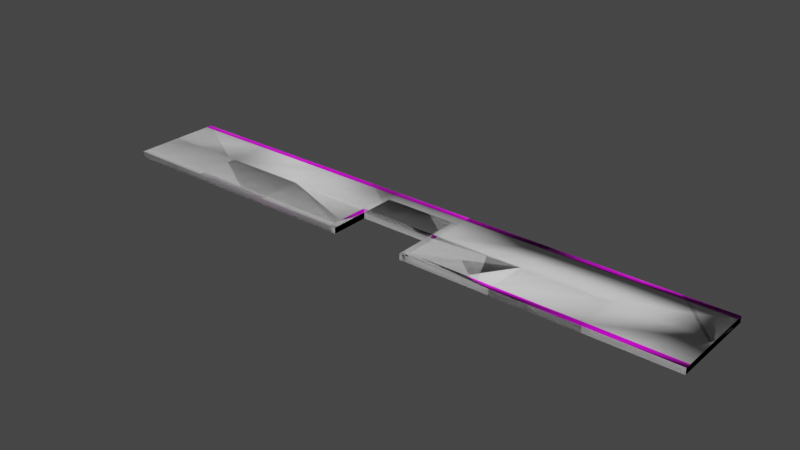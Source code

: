 # Source: B1.blend  (saved by Blender 3.6.11; exported with 4.5.12 LTS)
import bpy
from mathutils import Matrix  # noqa: F401  (used for matrix-valued properties, if any)

bpy.ops.wm.read_factory_settings(use_empty=True)
scene = bpy.context.scene
scene.name = 'Scene'

# ---- collections
col_collection = bpy.data.collections.new('Collection'); scene.collection.children.link(col_collection)
col_collision = bpy.data.collections.new('Collision'); scene.collection.children.link(col_collision)

# ---- images (referenced by path relative to the original .blend; pixels are not part of the script)
import os
ASSET_DIR = os.environ.get("B2B_ASSET_DIR", "")  # directory of the original .blend (textures are referenced by path, not embedded)
HERE = os.path.dirname(os.path.abspath(__file__))  # packed textures are extracted next to this script under _unpacked/

def load_image(name, relpath, width, height, colorspace="sRGB"):
    """Load a texture the original file referenced (path relative to the .blend, or extracted next to this script)."""
    p = next((c for c in (os.path.join(HERE, relpath), os.path.join(ASSET_DIR, relpath)) if relpath and os.path.exists(c)), "")
    if p:
        img = bpy.data.images.load(p, check_existing=True)
        img.name = name
    else:  # same state as the original file: an image datablock whose file is absent (Cycles renders it pink)
        img = bpy.data.images.new(name, width, height)
        img.source = "FILE"
        img.filepath = "//" + (relpath or name)
    img.colorspace_settings.name = colorspace
    return img
img_t_blackandwhitestrip_tga = load_image('T_BlackAndWhiteStrip.tga', 'T_BlackAndWhiteStrip.tga', 1024, 1024, 'sRGB')

# ---- materials (node trees are filled in below, after node groups)
mat_road = bpy.data.materials.new('road')
mat_road.use_transparent_shadow = False
mat_edge = bpy.data.materials.new('edge')
mat_edge.use_transparent_shadow = False
mat_side = bpy.data.materials.new('side')
mat_side.use_transparent_shadow = False

# ---- material node trees
mat_road.use_nodes = True; mat_road.node_tree.nodes.clear()
_N = mat_road.node_tree.nodes; _L = mat_road.node_tree.links
n0 = _N.new('ShaderNodeBsdfPrincipled'); n0.name = 'Principled BSDF'; n0.location = (10, 300)
n0.distribution = 'GGX'
n0.subsurface_method = 'RANDOM_WALK_SKIN'
n0.inputs[3].default_value = 1.45
n0.inputs[27].default_value = (0.0, 0.0, 0.0, 1.0)
n0.inputs[28].default_value = 1.0
n1 = _N.new('ShaderNodeOutputMaterial'); n1.name = 'Material Output'; n1.location = (300, 300)
_L.new(n0.outputs[0], n1.inputs[0])
n1.is_active_output = True
mat_edge.use_nodes = True; mat_edge.node_tree.nodes.clear()
_N = mat_edge.node_tree.nodes; _L = mat_edge.node_tree.links
n0 = _N.new('ShaderNodeBsdfPrincipled'); n0.name = 'Principled BSDF'; n0.location = (10, 300)
n0.distribution = 'GGX'
n0.subsurface_method = 'RANDOM_WALK_SKIN'
n0.inputs[3].default_value = 1.45
n0.inputs[27].default_value = (0.0, 0.0, 0.0, 1.0)
n0.inputs[28].default_value = 1.0
n1 = _N.new('ShaderNodeOutputMaterial'); n1.name = 'Material Output'; n1.location = (300, 300)
n2 = _N.new('ShaderNodeTexImage'); n2.name = 'Image Texture'; n2.location = (-441, 220)
n2.image = img_t_blackandwhitestrip_tga
n2.interpolation = 'Closest'
_L.new(n0.outputs[0], n1.inputs[0])
_L.new(n2.outputs[0], n0.inputs[0])
n1.is_active_output = True
mat_side.use_nodes = True; mat_side.node_tree.nodes.clear()
_N = mat_side.node_tree.nodes; _L = mat_side.node_tree.links
n0 = _N.new('ShaderNodeBsdfPrincipled'); n0.name = 'Principled BSDF'; n0.location = (10, 300)
n0.distribution = 'GGX'
n0.subsurface_method = 'RANDOM_WALK_SKIN'
n0.inputs[3].default_value = 1.45
n0.inputs[27].default_value = (0.0, 0.0, 0.0, 1.0)
n0.inputs[28].default_value = 1.0
n1 = _N.new('ShaderNodeOutputMaterial'); n1.name = 'Material Output'; n1.location = (300, 300)
_L.new(n0.outputs[0], n1.inputs[0])
n1.is_active_output = True

# ---- world
world_world = bpy.data.worlds.new('World'); scene.world = world_world
world_world.use_nodes = True; world_world.node_tree.nodes.clear()
_N = world_world.node_tree.nodes; _L = world_world.node_tree.links
n0 = _N.new('ShaderNodeOutputWorld'); n0.name = 'World Output'; n0.location = (300, 300)
n1 = _N.new('ShaderNodeBackground'); n1.name = 'Background'; n1.location = (10, 300)
n1.inputs[0].default_value = (0.05088, 0.05088, 0.05088, 1.0)
_L.new(n1.outputs[0], n0.inputs[0])
n0.is_active_output = True
world_world.color = (0.05088, 0.05088, 0.05088)
world_world.use_sun_shadow = False
world_world.sun_shadow_jitter_overblur = 0.0

# ---- meshes
me_transform5 = bpy.data.meshes.new('transform5')
me_transform5.from_pydata([(0.0, 0.0, 375.0), (0.0, 0.0, 0.0), (0.0, 0.0, -375.0), (714.3, 0.0, 375.0), (714.3, 0.0, -375.0), (1429.0, 0.0, 375.0), (1429.0, 0.0, -375.0), (2143.0, 0.0, -375.0), (3571.0, 0.0, -375.0), (4286.0, 0.0, -375.0), (5000.0, 0.0, 375.0), (5000.0, 0.0, -375.0), (2143.0, 0.0, 375.0), (2193.0, 0.0, 50.0), (2807.0, 0.0, 50.0), (2193.0, 0.0, 0.0), (2807.0, 0.0, 0.0), (2857.0, 0.0, 0.0), (2857.0, 0.0, -375.0), (2857.0, 0.0, 375.0), (2143.0, 0.0, 0.0), (2857.0, 1.512e-09, 50.0), (2193.0, 0.0, 375.0), (2807.0, 0.0, 375.0), (2143.0, 1.038e-05, 50.0), (2143.0, -50.0, 375.0), (2193.0, -50.0, 50.0), (2807.0, -50.0, 50.0), (2193.0, -50.0, 375.0), (2807.0, -50.0, 375.0), (0.0, -50.0, 375.0), (0.0, -50.0, -3.775e-06), (0.0, -50.0, -375.0), (714.3, -50.0, 375.0), (714.3, -50.0, -375.0), (1429.0, -50.0, 375.0), (1429.0, -50.0, -375.0), (2143.0, -50.0, -375.0), (3571.0, -50.0, -375.0), (4286.0, -50.0, -375.0), (5000.0, -50.0, 375.0), (5000.0, -50.0, -375.0), (2857.0, -50.0, -375.0), (2857.0, -50.0, 375.0), (3571.0, 0.0, 375.0), (4286.0, 0.0, 375.0), (3571.0, -50.0, 375.0), (4286.0, -50.0, 375.0), (714.3, 0.0, 3.052e-05), (1429.0, 0.0, -0.0001526), (5000.0, 0.0, 0.0), (5000.0, -50.0, 0.0), (3571.0, 0.0, 0.0), (4286.0, 0.0, 0.0), (4286.0, 3.775e-06, 325.0), (5000.0, 3.775e-06, 325.0), (3571.0, 3.775e-06, 325.0), (2857.0, -8.493e-06, 325.0), (0.0, -1.038e-05, 325.0), (1429.0, -1.038e-05, 325.0), (2143.0, -3.303e-06, 325.0), (714.3, -1.038e-05, 325.0), (0.0, 1.038e-05, -325.0), (5000.0, 1.038e-05, -325.0), (2143.0, 1.038e-05, -325.0), (2857.0, 1.038e-05, -325.0), (3571.0, 1.038e-05, -325.0), (714.3, 1.038e-05, -325.0), (1429.0, 1.038e-05, -325.0), (4286.0, 1.038e-05, -325.0), (2193.0, -8.494e-06, 325.0), (2807.0, -8.494e-06, 325.0)], [], [(44, 56, 57, 19), (16, 14, 21, 17), (9, 11, 41, 39), (20, 24, 13, 15), (13, 26, 27, 14), (14, 27, 29, 23, 71), (23, 29, 43, 19), (12, 25, 28, 22), (22, 28, 26, 13, 70), (4, 34, 32, 2), (51, 41, 11, 63, 50), (19, 43, 46, 44), (5, 35, 25, 12), (1, 31, 30, 0, 58), (58, 61, 48, 1), (54, 55, 50, 53), (7, 18, 42, 37), (8, 9, 39, 38), (1, 62, 2, 32, 31), (4, 6, 36, 34), (56, 54, 53, 52), (68, 64, 7, 6), (61, 3, 5, 59), (6, 7, 37, 36), (45, 47, 40, 10), (67, 62, 1, 48), (5, 3, 33, 35), (44, 46, 47, 45), (3, 0, 30, 33), (65, 66, 8, 18), (15, 13, 14, 16), (14, 71, 57, 21), (40, 51, 50, 55, 10), (67, 68, 6, 4), (24, 60, 70, 13), (64, 20, 15, 16, 17, 65), (69, 63, 11, 9), (66, 69, 9, 8), (59, 5, 12, 60), (7, 64, 65, 18), (52, 53, 69, 66), (24, 20, 49), (52, 17, 21), (18, 8, 38, 42), (44, 45, 54, 56), (45, 10, 55, 54), (49, 59, 60, 24), (57, 56, 52, 21), (48, 61, 59, 49), (0, 3, 61, 58), (53, 50, 63, 69), (48, 49, 68, 67), (17, 52, 66, 65), (4, 2, 62, 67), (49, 20, 64, 68), (70, 60, 12, 22), (57, 71, 23, 19)])
me_transform5.polygons.foreach_set('use_smooth', [True] * 57)
me_transform5.polygons.foreach_set('material_index', [1, 1, 2, 1, 2, 2, 2, 2, 2, 2, 2, 2, 2, 2, 0, 0, 2, 2, 2, 2, 0, 1, 1, 2, 2, 0, 2, 2, 2, 1, 1, 1, 2, 1, 1, 0, 1, 1, 1, 1, 0, 0, 0, 2, 1, 1, 0, 0, 0, 1, 0, 0, 0, 1, 0, 1, 1])
_k = set([(0, 3), (0, 30), (0, 58), (1, 58), (1, 62), (2, 4), (2, 32), (2, 62), (3, 5), (4, 6), (5, 12), (6, 7), (7, 18), (8, 9), (8, 18), (9, 11), (10, 40), (10, 45), (10, 55), (11, 41), (11, 63), (12, 22), (12, 60), (13, 14), (13, 26), (13, 70), (14, 27), (14, 71), (15, 16), (15, 20), (16, 17), (17, 21), (19, 23), (19, 44), (19, 57), (20, 24), (21, 57), (22, 28), (22, 70), (23, 29), (23, 71), (24, 60), (25, 28), (25, 35), (26, 27), (26, 28), (27, 29), (29, 43), (30, 31), (30, 33), (31, 32), (32, 34), (33, 35), (34, 36), (36, 37), (37, 42), (38, 39), (38, 42), (39, 41), (40, 47), (40, 51), (41, 51), (43, 46), (44, 45), (46, 47), (50, 55), (50, 63)])
me_transform5.attributes.new('sharp_edge', 'BOOLEAN', 'EDGE').data.foreach_set('value', [ (min(e.vertices), max(e.vertices)) in _k for e in me_transform5.edges])
_uv = me_transform5.uv_layers.new(name='UVMap')
_uv.uv.foreach_set('vector', [1.0, 3.835, 1.347e-07, 3.835, 0.0, 0.2509, 1.0, 0.2509, 2.384e-07, 2.79, 0.9918, 2.79, 0.9918, 3.0, 2.384e-07, 3.0, 1.003, 85.72, 1.003, 100.0, 2.801e-05, 100.0, 2.682e-05, 85.72, 0.0, 0.0, 0.9918, 2.384e-07, 0.9918, 0.2133, 0.0, 0.2133, 0.0, 6.484, 1.0, 6.484, 1.0, 18.74, 5.007e-06, 18.74, 5.007e-06, 18.74, 1.0, 18.74, 1.0, 25.22, 0.0, 25.22, 5.007e-06, 24.23, 0.0, 25.22, 1.0, 25.22, 1.0, 26.22, 5.007e-06, 26.22, 0.0, 42.75, 1.0, 42.75, 1.0, 43.75, 0.0, 43.75, 0.0, 0.0, 1.0, 0.0, 1.0, 6.484, 0.0, 6.484, 2.623e-06, 0.9975, 1.003, 14.32, 3.219e-06, 14.32, 0.0, 0.0, 1.003, 0.0, 0.0, 1.0, 0.0, 1.0, 0.0, 1.0, 0.0, 1.0, 0.0, 1.0, 5.007e-06, 26.22, 1.0, 26.22, 1.0, 40.47, 5.007e-06, 40.47, 0.0, 28.5, 1.0, 28.5, 1.0, 42.75, 0.0, 42.75, 0.0, 1.0, 0.0, 1.0, 0.0, 1.0, 0.0, 1.0, 0.0, 1.0, 0.0, 0.5375, 0.1429, 0.5375, 0.1429, 0.5, 0.0, 0.5, 0.8571, 0.575, 1.0, 0.575, 1.0, 0.5, 0.8571, 0.5, 1.003, 42.88, 1.003, 57.16, 1.991e-05, 57.16, 1.013e-05, 42.88, 1.003, 71.44, 1.003, 85.72, 2.682e-05, 85.72, 2.563e-05, 71.44, 0.0, 1.0, 0.0, 1.0, 0.0, 1.0, 0.0, 1.0, 0.0, 1.0, 1.003, 14.32, 1.003, 28.6, 8.941e-06, 28.6, 3.219e-06, 14.32, 0.7143, 0.575, 0.8571, 0.575, 0.8571, 0.5, 0.7143, 0.5, 7.153e-07, 7.062, 7.153e-07, 10.66, 1.0, 10.66, 1.0, 7.062, 8.35e-07, 3.573, 1.0, 3.573, 1.0, 7.146, 1.133e-06, 7.146, 1.003, 28.6, 1.003, 42.88, 1.013e-05, 42.88, 8.941e-06, 28.6, 0.0, 54.72, 1.0, 54.72, 1.0, 69.0, 5.007e-06, 69.0, 0.1429, 0.4625, 0.0, 0.4625, 0.0, 0.5, 0.1429, 0.5, 0.0, 28.5, 0.0, 14.25, 1.0, 14.25, 1.0, 28.5, 5.007e-06, 40.47, 1.0, 40.47, 1.0, 54.72, 0.0, 54.72, 0.0, 14.25, 0.0, 0.0, 1.0, 0.0, 1.0, 14.25, 1.192e-06, 14.25, 1.669e-06, 17.84, 1.0, 17.84, 1.0, 14.25, 0.0, 0.2133, 0.9918, 0.2133, 0.9918, 2.79, 2.384e-07, 2.79, 1.0, 0.0, 1.0, 1.0, 1.49e-07, 1.0, 0.0, 0.0, 0.0, 1.0, 0.0, 1.0, 0.0, 1.0, 0.0, 1.0, 0.0, 1.0, 2.384e-07, 3.5, 7.153e-07, 7.062, 1.0, 7.062, 1.0, 3.5, 0.0, 1.0, 1.192e-07, 0.0, 1.0, 0.0, 1.0, 1.0, 0.4286, 0.4625, 0.4286, 0.5, 0.4386, 0.5, 0.5614, 0.5, 0.5714, 0.5, 0.5714, 0.4625, 1.669e-06, 21.41, 2.146e-06, 25.0, 1.0, 25.0, 1.0, 21.41, 1.669e-06, 17.84, 1.669e-06, 21.41, 1.0, 21.41, 1.0, 17.84, 1.133e-06, 7.146, 1.0, 7.146, 1.0, 10.72, 1.014e-06, 10.72, 1.0, 10.66, 7.153e-07, 10.66, 1.192e-06, 14.25, 1.0, 14.25, 0.7143, 0.5, 0.8571, 0.5, 0.8571, 0.4625, 0.7143, 0.4625, 0.4286, 0.51, 0.4286, 0.5, 0.2857, 0.5, 0.7143, 0.5, 0.5714, 0.5, 0.5714, 0.51, 1.003, 57.16, 1.003, 71.44, 2.563e-05, 71.44, 1.991e-05, 57.16, 1.0, 3.835, 1.0, 7.42, 3.666e-07, 7.42, 1.347e-07, 3.835, 1.0, 7.42, 1.0, 11.0, 8.454e-07, 11.0, 3.666e-07, 7.42, 0.2857, 0.5, 0.2857, 0.5375, 0.4286, 0.5425, 0.4286, 0.51, 0.5714, 0.5425, 0.7143, 0.575, 0.7143, 0.5, 0.5714, 0.51, 0.1429, 0.5, 0.1429, 0.5375, 0.2857, 0.5375, 0.2857, 0.5, 1.0, 0.0, 1.0, 3.573, 8.35e-07, 3.573, 0.0, 0.0, 0.8571, 0.5, 1.0, 0.5, 1.0, 0.4625, 0.8571, 0.4625, 0.1429, 0.5, 0.2857, 0.5, 0.2857, 0.4625, 0.1429, 0.4625, 0.5714, 0.5, 0.7143, 0.5, 0.7143, 0.4625, 0.5714, 0.4625, 1.0, 3.5, 1.0, 0.0, 0.0, 0.0, 2.384e-07, 3.5, 0.2857, 0.5, 0.4286, 0.5, 0.4286, 0.4625, 0.2857, 0.4625, 1.968e-06, 11.0, 1.014e-06, 10.72, 1.0, 10.72, 1.0, 11.0, 0.0, 0.2509, 1.496e-08, 1.242e-06, 1.0, 0.0, 1.0, 0.2509])
_uv.active_render = True
_uv = me_transform5.uv_layers.new(name='UVMap.001')
_uv.uv.foreach_set('vector', [0.0, 0.0, 0.0, 0.0, 0.5, 1.0, 0.0, 1.0, 0.0, 0.0, 1.0, 0.0, 1.0, 1.0, 0.0, 1.0, 0.0, 0.0, 1.0, 0.0, 1.0, 1.0, 0.0, 1.0, 0.0, 0.0, 1.0, 0.0, 1.0, 1.0, 0.0, 1.0, 0.0, 0.0, 1.0, 0.0, 1.0, 1.0, 0.0, 1.0, 0.0, 0.0, 1.0, 0.0, 1.0, 1.0, 0.0, 1.0, 0.0, 0.5, 0.0, 0.0, 1.0, 0.0, 1.0, 1.0, 0.0, 1.0, 0.0, 0.0, 1.0, 0.0, 1.0, 1.0, 0.0, 1.0, 0.0, 0.0, 1.0, 0.0, 1.0, 1.0, 0.0, 1.0, 0.0, 0.5, 0.0, 0.0, 1.0, 0.0, 1.0, 1.0, 0.0, 1.0, 0.0, 0.0, 1.0, 0.0, 1.0, 1.0, 0.5, 1.0, 0.0, 1.0, 0.0, 0.0, 1.0, 0.0, 1.0, 1.0, 0.0, 1.0, 0.0, 0.0, 1.0, 0.0, 1.0, 1.0, 0.0, 1.0, 0.0, 0.0, 1.0, 0.0, 1.0, 1.0, 0.0, 1.0, 0.0, 0.5, 0.0, 0.5, 1.0, 0.5, 1.0, 1.0, 0.0, 1.0, 0.0, 0.0, 1.0, 0.0, 1.0, 1.0, 0.0, 1.0, 0.0, 0.0, 1.0, 0.0, 1.0, 1.0, 0.0, 1.0, 0.0, 0.0, 1.0, 0.0, 1.0, 1.0, 0.0, 1.0, 0.0, 0.0, 0.5, 0.0, 1.0, 0.0, 1.0, 1.0, 0.0, 1.0, 0.0, 0.0, 1.0, 0.0, 1.0, 1.0, 0.0, 1.0, 0.0, 0.0, 1.0, 0.0, 1.0, 1.0, 0.0, 1.0, 0.0, 0.5, 1.0, 0.5, 1.0, 1.0, 0.0, 1.0, 0.5, 0.0, 1.0, 0.0, 1.0, 1.0, 0.5, 1.0, 0.0, 0.0, 1.0, 0.0, 1.0, 1.0, 0.0, 1.0, 0.0, 0.0, 1.0, 0.0, 1.0, 1.0, 0.0, 1.0, 0.0, 0.5, 1.0, 0.5, 1.0, 1.0, 0.0, 1.0, 0.0, 0.0, 1.0, 0.0, 1.0, 1.0, 0.0, 1.0, 0.0, 0.0, 1.0, 0.0, 1.0, 1.0, 0.0, 1.0, 0.0, 0.0, 1.0, 0.0, 1.0, 1.0, 0.0, 1.0, 0.0, 0.5, 1.0, 0.5, 1.0, 1.0, 0.0, 1.0, 0.0, 0.0, 1.0, 0.0, 1.0, 1.0, 0.0, 1.0, 0.0, 0.0, 0.5, 0.0, 0.5, 1.0, 0.0, 1.0, 0.0, 0.0, 1.0, 0.0, 1.0, 1.0, 0.0, 1.0, 0.0, 1.0, 0.0, 0.5, 1.0, 0.5, 1.0, 1.0, 0.0, 1.0, 0.0, 0.0, 0.5, 0.0, 0.5, 1.0, 0.0, 1.0, 0.5, 0.0, 1.0, 0.0, 1.0, 1.0, 0.0, 0.0, 1.0, 0.0, 0.5, 0.0, 0.0, 0.5, 1.0, 0.5, 1.0, 1.0, 0.0, 1.0, 0.0, 0.5, 1.0, 0.5, 1.0, 1.0, 0.0, 1.0, 0.5, 0.0, 1.0, 0.0, 1.0, 1.0, 0.5, 1.0, 0.0, 0.0, 0.5, 0.0, 0.5, 0.0, 0.0, 0.0, 0.0, 0.0, 1.0, 0.0, 1.0, 0.5, 0.0, 0.5, 0.0, 0.0, 1.0, 0.0, 1.0, 1.0, 0.0, 0.0, 1.0, 0.0, 1.0, 1.0, 0.0, 0.0, 1.0, 0.0, 1.0, 1.0, 0.0, 1.0, 0.0, 0.0, 1.0, 0.0, 1.0, 0.0, 0.0, 0.0, 0.0, 0.0, 1.0, 0.0, 1.0, 0.0, 0.0, 0.0, 0.0, 0.0, 0.5, 0.0, 0.5, 1.0, 0.0, 1.0, 0.5, 1.0, 0.0, 0.0, 1.0, 0.0, 1.0, 1.0, 0.0, 0.0, 0.5, 0.0, 0.5, 1.0, 0.0, 1.0, 0.0, 0.0, 1.0, 0.0, 1.0, 0.5, 0.0, 0.5, 0.0, 0.0, 1.0, 0.0, 1.0, 0.5, 0.0, 0.5, 0.0, 0.0, 1.0, 0.0, 1.0, 0.5, 0.0, 0.5, 0.0, 0.0, 1.0, 0.0, 1.0, 0.5, 0.0, 0.5, 0.0, 0.0, 1.0, 0.0, 1.0, 0.5, 0.0, 0.5, 0.0, 0.0, 1.0, 0.0, 1.0, 0.5, 0.0, 0.5, 0.5, 1.0, 0.5, 0.0, 1.0, 0.0, 1.0, 1.0, 0.5, 1.0, 0.5, 0.0, 1.0, 0.0, 1.0, 1.0])
me_transform5.materials.append(mat_road)
me_transform5.materials.append(mat_edge)
me_transform5.materials.append(mat_side)
me_transform5.update()
me_transform5.normals_split_custom_set([tuple(v) for v in zip(*[iter([-0.07846, 0.5143, -0.854, 0.4004, 0.5386, 0.7414, 0.08125, 0.9822, 0.1696, 0.8386, 0.4483, -0.3094, -0.2656, 0.9268, 0.2656, 0.2224, 0.9493, 0.2224, -0.08125, 0.9822, -0.1696, -0.347, 0.9268, 0.1437, -0.5611, -0.561, -0.6087, 0.0, -0.8165, -0.5774, 0.5773, -0.5774, -0.5774, 3.392e-05, -0.7072, -0.7071, 9.848e-08, 0.9487, 0.3162, -0.5133, 0.8315, 0.2126, 0.25, 0.9659, 0.06698, -0.2656, 0.9268, 0.2656, -0.183, -0.183, 0.9659, 0.183, -0.183, 0.9659, -0.0814, 0.3038, 0.9493, -0.3038, -0.0814, 0.9493, -0.9493, -0.3038, 0.0814, -0.9493, 0.0814, 0.3038, -1.0, -1.923e-06, 0.0, -1.0, -1.923e-06, 0.0, -1.0, -1.923e-06, 0.0, 0.0, 0.0, 1.0, 0.0, 0.0, 1.0, 0.3828, -0.7661, 0.5163, -0.6797, -0.5806, 0.4483, 0.1549, -0.5541, 0.8179, -0.1695, -0.6594, 0.7324, 0.0, 0.0, 1.0, 0.0, 0.0, 1.0, 1.0, -3.846e-06, 0.0, 1.0, -3.846e-06, 0.0, 0.9659, 0.183, -0.183, 0.9659, 0.183, 0.183, 0.9659, 0.1294, 0.2241, -0.0001902, -0.7934, -0.6087, 3.392e-05, -0.7072, -0.7071, -0.5774, -0.5773, -0.5774, 0.4082, -0.7071, -0.5774, 0.5774, -0.8165, -3.909e-05, 0.5774, -0.5773, -0.5774, 0.5774, 1.695e-07, 0.8165, 0.5774, -2.608e-08, 0.8165, 0.5774, -0.7071, 0.4083, -0.6797, -0.5806, 0.4483, 0.3828, -0.7661, 0.5163, 0.3828, -0.7661, 0.5163, 0.07846, -0.854, 0.5143, 0.5881, -0.5877, 0.5556, -3.392e-05, -0.7071, 0.7071, -0.1695, -0.6594, 0.7324, 0.1549, -0.5541, 0.8179, -0.5556, -0.8315, 0.0001993, -0.7071, -0.7071, -3.392e-05, -0.5774, -0.5776, 0.5771, -0.5774, -0.4083, -0.7071, -0.5774, -0.7071, -0.4082, 0.8315, 0.5556, -0.0001994, 0.7598, 0.5691, 0.3143, 0.5745, 0.5825, -0.5751, 0.8315, 0.5556, -0.0001993, 0.727, 0.5386, -0.426, -0.7071, 0.5774, 0.4082, -0.7071, 0.5774, -0.4083, 0.6356, 0.5624, 0.5288, 0.5457, -0.5459, -0.6358, -0.5458, -0.5459, -0.6357, 3.392e-05, -0.7072, -0.7071, 3.392e-05, -0.7071, -0.7071, 0.7933, 0.0, -0.6088, -0.5611, -0.561, -0.6087, 3.392e-05, -0.7072, -0.7071, 3.392e-05, -0.7071, -0.7071, -0.5556, -0.8315, 0.0001993, -0.5556, -0.8315, 0.0001995, -0.5774, -0.4082, 0.7071, -0.5774, -0.5774, -0.5773, -0.7071, -0.7071, -3.392e-05, -0.0001902, -0.7934, -0.6087, -0.0002663, -0.7933, -0.6088, 3.392e-05, -0.7071, -0.7071, 3.392e-05, -0.7072, -0.7071, 0.4004, 0.5386, 0.7414, 0.727, 0.5386, -0.426, 0.6356, 0.5624, 0.5288, 0.5973, 0.5625, 0.5717, -0.307, 0.5958, 0.7422, -0.4004, 0.8243, -0.4002, -0.5457, 0.6358, 0.5459, 0.0002663, 0.6088, 0.7933, 0.7598, 0.5691, 0.3143, -0.5881, 0.5556, -0.5877, -0.5881, 0.5556, -0.5877, -0.3151, 0.5692, -0.7595, -0.0002663, -0.7933, -0.6088, 0.5457, -0.5459, -0.6358, 3.392e-05, -0.7071, -0.7071, 3.392e-05, -0.7071, -0.7071, -0.854, -0.07842, 0.5143, 0.3828, -0.7661, 0.5163, 0.5774, -0.5773, 0.5774, -0.4083, -0.7071, 0.5774, 0.7419, 0.5957, -0.3077, 0.7071, 0.5774, -0.4083, 0.8315, 0.5556, -0.0001993, 0.5745, 0.5825, -0.5751, 0.5881, -0.5877, 0.5556, 0.5881, -0.5877, 0.5556, -3.392e-05, -0.7071, 0.7071, -3.392e-05, -0.7071, 0.7071, 0.07846, -0.854, 0.5143, 0.3828, -0.7661, 0.5163, 0.3828, -0.7661, 0.5163, -0.854, -0.07842, 0.5143, 0.5881, -0.5877, 0.5556, 0.4083, -0.7071, 0.5774, -0.5776, -0.5771, 0.5774, -3.392e-05, -0.7071, 0.7071, -0.5919, 0.806, -5.675e-05, -0.3183, 0.5859, -0.7453, -0.7933, 0.6088, -1.264e-07, 0.5458, 0.6357, 0.5459, -0.2656, 0.9268, 0.2656, 0.25, 0.9659, 0.06698, 0.2224, 0.9493, 0.2224, -0.2656, 0.9268, 0.2656, 0.2224, 0.9493, 0.2224, 0.1573, 0.9493, 0.2724, -1.512e-11, 1.0, -6.949e-08, -0.08125, 0.9822, -0.1696, 0.5774, -0.5774, 0.5773, 0.5774, -0.8165, -3.909e-05, 0.5774, -0.7071, 0.4083, 0.5774, -0.7071, 0.4083, 0.5774, -0.4083, -0.7071, 0.7419, 0.5957, -0.3077, -0.307, 0.5958, 0.7422, 0.0002663, 0.6088, 0.7933, 0.0001902, 0.6087, 0.7934, -0.5133, 0.8315, 0.2126, -0.5133, 0.8315, 0.2126, 1.038e-07, 1.0, -3.882e-08, 0.25, 0.9659, 0.06698, -0.4004, 0.8243, -0.4002, 0.3162, 0.9487, -4.545e-08, 0.3162, 0.9487, 3.03e-08, 0.3162, 0.9487, 3.03e-08, 0.347, 0.9268, 0.1437, -0.5919, 0.806, -5.675e-05, -0.7621, 0.5858, -0.2756, -0.7071, 0.5774, -0.4083, -0.8165, 0.5774, -1.199e-07, 0.5611, 0.6087, 0.561, -0.3183, 0.5859, -0.7453, -0.7621, 0.5858, -0.2756, 0.5611, 0.6087, 0.561, -0.7933, 0.6088, -1.264e-07, -0.3151, 0.5692, -0.7595, -0.5881, 0.5556, -0.5877, -0.4584, 0.8179, -0.3478, -0.5541, 0.8179, 0.1549, -0.5457, 0.6358, 0.5459, -0.4004, 0.8243, -0.4002, -0.5919, 0.806, -5.675e-05, 0.5458, 0.6357, 0.5459, 0.5973, 0.5625, 0.5717, 0.6356, 0.5624, 0.5288, -0.7621, 0.5858, -0.2756, -0.3183, 0.5859, -0.7453, 0.2706, 0.9239, -0.2706, 0.3162, 0.9487, -4.545e-08, 0.5335, 0.5825, 0.6132, 0.5973, 0.5625, 0.5717, 0.347, 0.9268, 0.1437, 0.08125, 0.9822, 0.1696, -0.5458, -0.5459, -0.6357, 0.7933, 0.0, -0.6088, 3.392e-05, -0.7071, -0.7071, 3.392e-05, -0.7072, -0.7071, -0.07846, 0.5143, -0.854, 0.854, 0.5143, -0.07842, 0.727, 0.5386, -0.426, 0.4004, 0.5386, 0.7414, 0.854, 0.5143, -0.07842, -0.7071, 0.5774, -0.4083, -0.7071, 0.5774, 0.4082, 0.727, 0.5386, -0.426, 0.5335, 0.5825, 0.6132, -0.3151, 0.5692, -0.7595, -0.5541, 0.8179, 0.1549, 0.2706, 0.9239, -0.2706, 0.08125, 0.9822, 0.1696, 0.4004, 0.5386, 0.7414, 0.5973, 0.5625, 0.5717, 0.08125, 0.9822, 0.1696, 0.5745, 0.5825, -0.5751, 0.7598, 0.5691, 0.3143, -0.3151, 0.5692, -0.7595, 0.5335, 0.5825, 0.6132, 0.7071, 0.5774, -0.4083, -0.5881, 0.5556, -0.5877, 0.7598, 0.5691, 0.3143, 0.8315, 0.5556, -0.0001994, 0.6356, 0.5624, 0.5288, -0.7071, 0.5774, -0.4083, -0.7071, 0.5774, -0.4083, -0.7621, 0.5858, -0.2756, 0.5745, 0.5825, -0.5751, 0.5335, 0.5825, 0.6132, -0.307, 0.5958, 0.7422, 0.7419, 0.5957, -0.3077, 0.347, 0.9268, 0.1437, 0.5973, 0.5625, 0.5717, -0.3183, 0.5859, -0.7453, -0.5919, 0.806, -5.675e-05, 0.0001902, 0.6087, 0.7934, 0.7071, 0.5774, 0.4082, 0.7071, 0.5774, -0.4083, 0.7419, 0.5957, -0.3077, 0.5335, 0.5825, 0.6132, 0.3162, 0.9487, -4.545e-08, -0.4004, 0.8243, -0.4002, -0.307, 0.5958, 0.7422, 1.038e-07, 1.0, -3.882e-08, -0.5133, 0.8315, 0.2126, 3.398e-05, 0.7071, 0.7071, 5.19e-08, 1.0, -1.18e-07, -1.512e-11, 1.0, -6.949e-08, 0.1573, 0.9493, 0.2724, -7.544e-12, 1.0, -1.699e-07, -7.544e-12, 1.0, -1.699e-07])] * 3)])
me_transform5_002 = bpy.data.meshes.new('transform5.002')
me_transform5_002.from_pydata([(0.0, 0.0, 375.0), (2193.0, 0.0, 375.0), (0.0, 0.0, -375.0), (0.0, -50.0, 375.0), (2193.0, 0.0, -375.0), (0.0, -50.0, -375.0), (2193.0, -50.0, 375.0), (2193.0, -50.0, -375.0)], [], [(1, 6, 7, 4), (2, 4, 7, 5), (0, 2, 5, 3), (3, 6, 1, 0), (5, 7, 6, 3), (0, 1, 4, 2)])
me_transform5_002.polygons.foreach_set('use_smooth', [True] * 6)
_uv = me_transform5_002.uv_layers.new(name='UVMap')
_uv.uv.foreach_set('vector', [0.0, 0.0, 0.0, 0.0, 0.0, 0.0, 0.0, 0.0, 0.0, 0.0, 0.0, 0.0, 0.0, 0.0, 0.0, 0.0, 0.0, 0.0, 0.0, 0.0, 0.0, 0.0, 0.0, 0.0, 0.0, 0.0, 0.0, 0.0, 0.0, 0.0, 0.0, 0.0, 0.0, 0.0, 0.0, 0.0, 0.0, 0.0, 0.0, 0.0, 0.0, 0.0, 0.0, 0.0, 0.0, 0.0, 0.0, 0.0])
me_transform5_002.materials.append(mat_road)
me_transform5_002.materials.append(mat_edge)
me_transform5_002.update()
me_transform5_002.normals_split_custom_set([tuple(v) for v in zip(*[iter([0.5774, 0.5774, 0.5774, 0.5774, -0.5774, 0.5774, 0.5774, -0.5774, -0.5774, 0.5774, 0.5774, -0.5774, -0.5774, 0.5774, -0.5774, 0.5774, 0.5774, -0.5774, 0.5774, -0.5774, -0.5774, -0.5774, -0.5774, -0.5774, -0.5774, 0.5774, 0.5774, -0.5774, 0.5774, -0.5774, -0.5774, -0.5774, -0.5774, -0.5774, -0.5774, 0.5774, -0.5774, -0.5774, 0.5774, 0.5774, -0.5774, 0.5774, 0.5774, 0.5774, 0.5774, -0.5774, 0.5774, 0.5774, -0.5774, -0.5774, -0.5774, 0.5774, -0.5774, -0.5774, 0.5774, -0.5774, 0.5774, -0.5774, -0.5774, 0.5774, -0.5774, 0.5774, 0.5774, 0.5774, 0.5774, 0.5774, 0.5774, 0.5774, -0.5774, -0.5774, 0.5774, -0.5774])] * 3)])
me_transform5_003 = bpy.data.meshes.new('transform5.003')
me_transform5_003.from_pydata([(2807.0, 0.0, 375.0), (2807.0, 0.0, -375.0), (2807.0, -50.0, 375.0), (2807.0, -50.0, -375.0), (5000.0, -50.0, 375.0), (5000.0, -50.0, -375.0), (5000.0, 0.0, -375.0), (5000.0, 0.0, 375.0)], [], [(0, 1, 3, 2), (7, 4, 5, 6), (0, 2, 4, 7), (2, 3, 5, 4), (3, 1, 6, 5), (1, 0, 7, 6)])
me_transform5_003.polygons.foreach_set('use_smooth', [True] * 6)
_uv = me_transform5_003.uv_layers.new(name='UVMap')
_uv.uv.foreach_set('vector', [0.0, 0.0, 0.0, 0.0, 0.0, 0.0, 0.0, 0.0, 0.0, 0.0, 0.0, 0.0, 0.0, 0.0, 0.0, 0.0, 0.0, 0.0, 0.0, 0.0, 0.0, 0.0, 0.0, 0.0, 0.0, 0.0, 0.0, 0.0, 0.0, 0.0, 0.0, 0.0, 0.0, 0.0, 0.0, 0.0, 0.0, 0.0, 0.0, 0.0, 0.0, 0.0, 0.0, 0.0, 0.0, 0.0, 0.0, 0.0])
me_transform5_003.materials.append(mat_road)
me_transform5_003.materials.append(mat_edge)
me_transform5_003.update()
me_transform5_003.normals_split_custom_set([tuple(v) for v in zip(*[iter([-0.5774, 0.5774, 0.5774, -0.5774, 0.5774, -0.5774, -0.5774, -0.5774, -0.5774, -0.5774, -0.5774, 0.5774, 0.5774, 0.5774, 0.5774, 0.5774, -0.5774, 0.5774, 0.5774, -0.5774, -0.5774, 0.5774, 0.5774, -0.5774, -0.5774, 0.5774, 0.5774, -0.5774, -0.5774, 0.5774, 0.5774, -0.5774, 0.5774, 0.5774, 0.5774, 0.5774, -0.5774, -0.5774, 0.5774, -0.5774, -0.5774, -0.5774, 0.5774, -0.5774, -0.5774, 0.5774, -0.5774, 0.5774, -0.5774, -0.5774, -0.5774, -0.5774, 0.5774, -0.5774, 0.5774, 0.5774, -0.5774, 0.5774, -0.5774, -0.5774, -0.5774, 0.5774, -0.5774, -0.5774, 0.5774, 0.5774, 0.5774, 0.5774, 0.5774, 0.5774, 0.5774, -0.5774])] * 3)])
me_transform5_004 = bpy.data.meshes.new('transform5.004')
me_transform5_004.from_pydata([(2807.0, 2.454e-05, 50.0), (2807.0, 0.0, -375.0), (2807.0, -50.0, 50.0), (2807.0, -50.0, -375.0), (2193.0, -50.0, 50.0), (2193.0, -50.0, -375.0), (2193.0, 0.0, -375.0), (2193.0, 2.454e-05, 50.0)], [], [(0, 2, 3, 1), (7, 6, 5, 4), (1, 3, 5, 6), (0, 1, 6, 7), (2, 0, 7, 4), (3, 2, 4, 5)])
me_transform5_004.polygons.foreach_set('use_smooth', [True] * 6)
_uv = me_transform5_004.uv_layers.new(name='UVMap')
_uv.uv.foreach_set('vector', [0.0, 0.0, 0.0, 0.0, 0.0, 0.0, 0.0, 0.0, 0.0, 0.0, 0.0, 0.0, 0.0, 0.0, 0.0, 0.0, 0.0, 0.0, 0.0, 0.0, 0.0, 0.0, 0.0, 0.0, 0.0, 0.0, 0.0, 0.0, 0.0, 0.0, 0.0, 0.0, 0.0, 0.0, 0.0, 0.0, 0.0, 0.0, 0.0, 0.0, 0.0, 0.0, 0.0, 0.0, 0.0, 0.0, 0.0, 0.0])
me_transform5_004.materials.append(mat_road)
me_transform5_004.materials.append(mat_edge)
me_transform5_004.update()
me_transform5_004.normals_split_custom_set([tuple(v) for v in zip(*[iter([0.5774, 0.5774, 0.5774, 0.5774, -0.5774, 0.5774, 0.5774, -0.5774, -0.5774, 0.5774, 0.5774, -0.5774, -0.5774, 0.5774, 0.5774, -0.5774, 0.5774, -0.5774, -0.5774, -0.5774, -0.5774, -0.5774, -0.5774, 0.5774, 0.5774, 0.5774, -0.5774, 0.5774, -0.5774, -0.5774, -0.5774, -0.5774, -0.5774, -0.5774, 0.5774, -0.5774, 0.5774, 0.5774, 0.5774, 0.5774, 0.5774, -0.5774, -0.5774, 0.5774, -0.5774, -0.5774, 0.5774, 0.5774, 0.5774, -0.5774, 0.5774, 0.5774, 0.5774, 0.5774, -0.5774, 0.5774, 0.5774, -0.5774, -0.5774, 0.5774, 0.5774, -0.5774, -0.5774, 0.5774, -0.5774, 0.5774, -0.5774, -0.5774, 0.5774, -0.5774, -0.5774, -0.5774])] * 3)])

# ---- objects
ob_road = bpy.data.objects.new('road', me_transform5)
ob_ubx_road_01 = bpy.data.objects.new('UBX_road_01', me_transform5_002)
ob_ubx_road_03 = bpy.data.objects.new('UBX_road_03', me_transform5_003)
ob_ubx_road_02 = bpy.data.objects.new('UBX_road_02', me_transform5_004)

# ---- transforms, parenting, visibility, modifiers, constraints
ob_road.location = (0.0, 0.0, 0.0)
ob_road.rotation_euler = (1.571, -0.0, 0.0)
ob_road.scale = (0.01, 0.01, 0.01)
ob_road.color = (0.8, 0.8, 0.8, 1.0)
_m = ob_road.modifiers.new('EdgeSplit', 'EDGE_SPLIT')
_m.use_edge_angle = False
ob_ubx_road_01.location = (0.0, 0.0, 0.0)
ob_ubx_road_01.rotation_euler = (1.571, -0.0, 0.0)
ob_ubx_road_01.scale = (0.01, 0.01, 0.01)
ob_ubx_road_01.color = (0.8, 0.8, 0.8, 1.0)
_m = ob_ubx_road_01.modifiers.new('EdgeSplit', 'EDGE_SPLIT')
ob_ubx_road_03.location = (0.0, 0.0, 0.0)
ob_ubx_road_03.rotation_euler = (1.571, -0.0, 0.0)
ob_ubx_road_03.scale = (0.01, 0.01, 0.01)
ob_ubx_road_03.color = (0.8, 0.8, 0.8, 1.0)
_m = ob_ubx_road_03.modifiers.new('EdgeSplit', 'EDGE_SPLIT')
ob_ubx_road_02.location = (0.0, 0.0, 0.0)
ob_ubx_road_02.rotation_euler = (1.571, -0.0, 0.0)
ob_ubx_road_02.scale = (0.01, 0.01, 0.01)
ob_ubx_road_02.color = (0.8, 0.8, 0.8, 1.0)
_m = ob_ubx_road_02.modifiers.new('EdgeSplit', 'EDGE_SPLIT')

# ---- collection membership
col_collection.objects.link(ob_road)
col_collision.objects.link(ob_ubx_road_01)
col_collision.objects.link(ob_ubx_road_03)
col_collision.objects.link(ob_ubx_road_02)

# ---- scene / render settings (as saved in the file)
scene.camera = ob_road
scene.frame_start = 1; scene.frame_end = 250; scene.frame_set(40)
scene.render.engine = 'BLENDER_EEVEE_NEXT'
scene.render.fps = 25
scene.cycles.sampling_pattern = 'TABULATED_SOBOL'
scene.view_settings.view_transform = 'Filmic'
bpy.context.view_layer.update()

# ---- added for rendering (the .blend has no active camera and no usable light): camera, sun
cam_auto = bpy.data.cameras.new('AutoCamera')
cam_auto.lens = 50.0
cam_auto.sensor_width = 36.0
cam_auto.clip_end = 1000.0
ob_auto_camera = bpy.data.objects.new('AutoCamera', cam_auto)
scene.collection.objects.link(ob_auto_camera)
ob_auto_camera.location = (71.7811, -56.1373, 37.1748)
ob_auto_camera.rotation_euler = (1.09748, -7.21219e-08, 0.694738)
scene.camera = ob_auto_camera
light_auto_sun = bpy.data.lights.new('AutoSun', 'SUN')
light_auto_sun.energy = 3.0
light_auto_sun.angle = 0.0523599
ob_auto_sun = bpy.data.objects.new('AutoSun', light_auto_sun)
scene.collection.objects.link(ob_auto_sun)
ob_auto_sun.rotation_euler = (0.872665, 0.174533, 0.523599)
bpy.context.view_layer.update()
